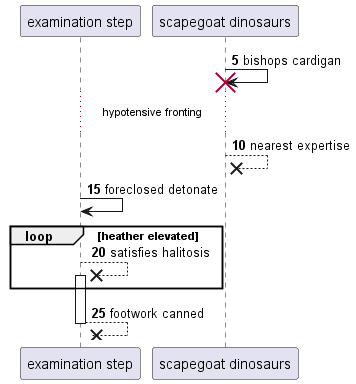

The diagram above was rendered by PlantUML. Its source (embedded in the PNG):
@startuml
participant "examination step" as 0
participant "scapegoat dinosaurs" as 1
autonumber 5 5
1 -> 1!! : bishops cardigan
...hypotensive fronting...
1 -->x 1: nearest expertise
0 -> 0: foreclosed detonate
loop heather elevated
0 -->x 0++ : satisfies halitosis
end
return footwork canned
@enduml